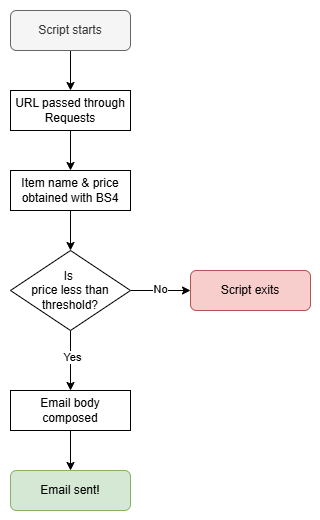

The diagram above was exported from draw.io. Its source (the exported page's mxGraphModel, read from the mxfile embedded in the PNG):
<mxGraphModel dx="738" dy="1104" grid="1" gridSize="10" guides="1" tooltips="1" connect="1" arrows="1" fold="1" page="1" pageScale="1" pageWidth="850" pageHeight="1100" background="#ffffff" math="0" shadow="0">
  <root>
    <mxCell id="0" />
    <mxCell id="1" parent="0" />
    <mxCell id="5Xr8-LcoKuQh_DUAaKwm-17" value="" style="rounded=0;whiteSpace=wrap;html=1;shadow=0;strokeColor=none;" vertex="1" parent="1">
      <mxGeometry x="70" y="30" width="320" height="520" as="geometry" />
    </mxCell>
    <mxCell id="5Xr8-LcoKuQh_DUAaKwm-9" value="" style="edgeStyle=orthogonalEdgeStyle;rounded=0;orthogonalLoop=1;jettySize=auto;html=1;" edge="1" parent="1" source="5Xr8-LcoKuQh_DUAaKwm-1" target="5Xr8-LcoKuQh_DUAaKwm-2">
      <mxGeometry relative="1" as="geometry" />
    </mxCell>
    <mxCell id="5Xr8-LcoKuQh_DUAaKwm-1" value="Script starts" style="rounded=1;whiteSpace=wrap;html=1;fillColor=#f5f5f5;fontColor=#333333;strokeColor=#666666;" vertex="1" parent="1">
      <mxGeometry x="80" y="40" width="120" height="40" as="geometry" />
    </mxCell>
    <mxCell id="5Xr8-LcoKuQh_DUAaKwm-10" value="" style="edgeStyle=orthogonalEdgeStyle;rounded=0;orthogonalLoop=1;jettySize=auto;html=1;" edge="1" parent="1" source="5Xr8-LcoKuQh_DUAaKwm-2" target="5Xr8-LcoKuQh_DUAaKwm-3">
      <mxGeometry relative="1" as="geometry" />
    </mxCell>
    <mxCell id="5Xr8-LcoKuQh_DUAaKwm-2" value="URL passed through Requests" style="rounded=0;whiteSpace=wrap;html=1;" vertex="1" parent="1">
      <mxGeometry x="80" y="120" width="120" height="40" as="geometry" />
    </mxCell>
    <mxCell id="5Xr8-LcoKuQh_DUAaKwm-11" value="" style="edgeStyle=orthogonalEdgeStyle;rounded=0;orthogonalLoop=1;jettySize=auto;html=1;" edge="1" parent="1" source="5Xr8-LcoKuQh_DUAaKwm-3" target="5Xr8-LcoKuQh_DUAaKwm-4">
      <mxGeometry relative="1" as="geometry" />
    </mxCell>
    <mxCell id="5Xr8-LcoKuQh_DUAaKwm-3" value="Item name &amp;amp; price obtained with BS4" style="rounded=0;whiteSpace=wrap;html=1;" vertex="1" parent="1">
      <mxGeometry x="80" y="200" width="120" height="40" as="geometry" />
    </mxCell>
    <mxCell id="5Xr8-LcoKuQh_DUAaKwm-12" value="" style="edgeStyle=orthogonalEdgeStyle;rounded=0;orthogonalLoop=1;jettySize=auto;html=1;" edge="1" parent="1" source="5Xr8-LcoKuQh_DUAaKwm-4" target="5Xr8-LcoKuQh_DUAaKwm-6">
      <mxGeometry relative="1" as="geometry" />
    </mxCell>
    <mxCell id="5Xr8-LcoKuQh_DUAaKwm-16" value="Yes" style="edgeLabel;html=1;align=center;verticalAlign=middle;resizable=0;points=[];" vertex="1" connectable="0" parent="5Xr8-LcoKuQh_DUAaKwm-12">
      <mxGeometry x="-0.15" y="1" relative="1" as="geometry">
        <mxPoint as="offset" />
      </mxGeometry>
    </mxCell>
    <mxCell id="5Xr8-LcoKuQh_DUAaKwm-14" value="" style="edgeStyle=orthogonalEdgeStyle;rounded=0;orthogonalLoop=1;jettySize=auto;html=1;" edge="1" parent="1" source="5Xr8-LcoKuQh_DUAaKwm-4" target="5Xr8-LcoKuQh_DUAaKwm-5">
      <mxGeometry relative="1" as="geometry" />
    </mxCell>
    <mxCell id="5Xr8-LcoKuQh_DUAaKwm-15" value="No" style="edgeLabel;html=1;align=center;verticalAlign=middle;resizable=0;points=[];" vertex="1" connectable="0" parent="5Xr8-LcoKuQh_DUAaKwm-14">
      <mxGeometry x="-0.025" y="2" relative="1" as="geometry">
        <mxPoint as="offset" />
      </mxGeometry>
    </mxCell>
    <mxCell id="5Xr8-LcoKuQh_DUAaKwm-4" value="Is&amp;nbsp;&lt;div&gt;price less than threshold?&lt;/div&gt;" style="rhombus;whiteSpace=wrap;html=1;" vertex="1" parent="1">
      <mxGeometry x="80" y="280" width="120" height="80" as="geometry" />
    </mxCell>
    <mxCell id="5Xr8-LcoKuQh_DUAaKwm-5" value="Script exits" style="rounded=1;whiteSpace=wrap;html=1;fillColor=#f8cecc;strokeColor=#b85450;" vertex="1" parent="1">
      <mxGeometry x="260" y="300" width="120" height="40" as="geometry" />
    </mxCell>
    <mxCell id="5Xr8-LcoKuQh_DUAaKwm-13" value="" style="edgeStyle=orthogonalEdgeStyle;rounded=0;orthogonalLoop=1;jettySize=auto;html=1;" edge="1" parent="1" source="5Xr8-LcoKuQh_DUAaKwm-6" target="5Xr8-LcoKuQh_DUAaKwm-8">
      <mxGeometry relative="1" as="geometry" />
    </mxCell>
    <mxCell id="5Xr8-LcoKuQh_DUAaKwm-6" value="Email body composed" style="rounded=0;whiteSpace=wrap;html=1;" vertex="1" parent="1">
      <mxGeometry x="80" y="420" width="120" height="40" as="geometry" />
    </mxCell>
    <mxCell id="5Xr8-LcoKuQh_DUAaKwm-8" value="Email sent!" style="rounded=1;whiteSpace=wrap;html=1;fillColor=#d5e8d4;strokeColor=#82b366;" vertex="1" parent="1">
      <mxGeometry x="80" y="500" width="120" height="40" as="geometry" />
    </mxCell>
  </root>
</mxGraphModel>